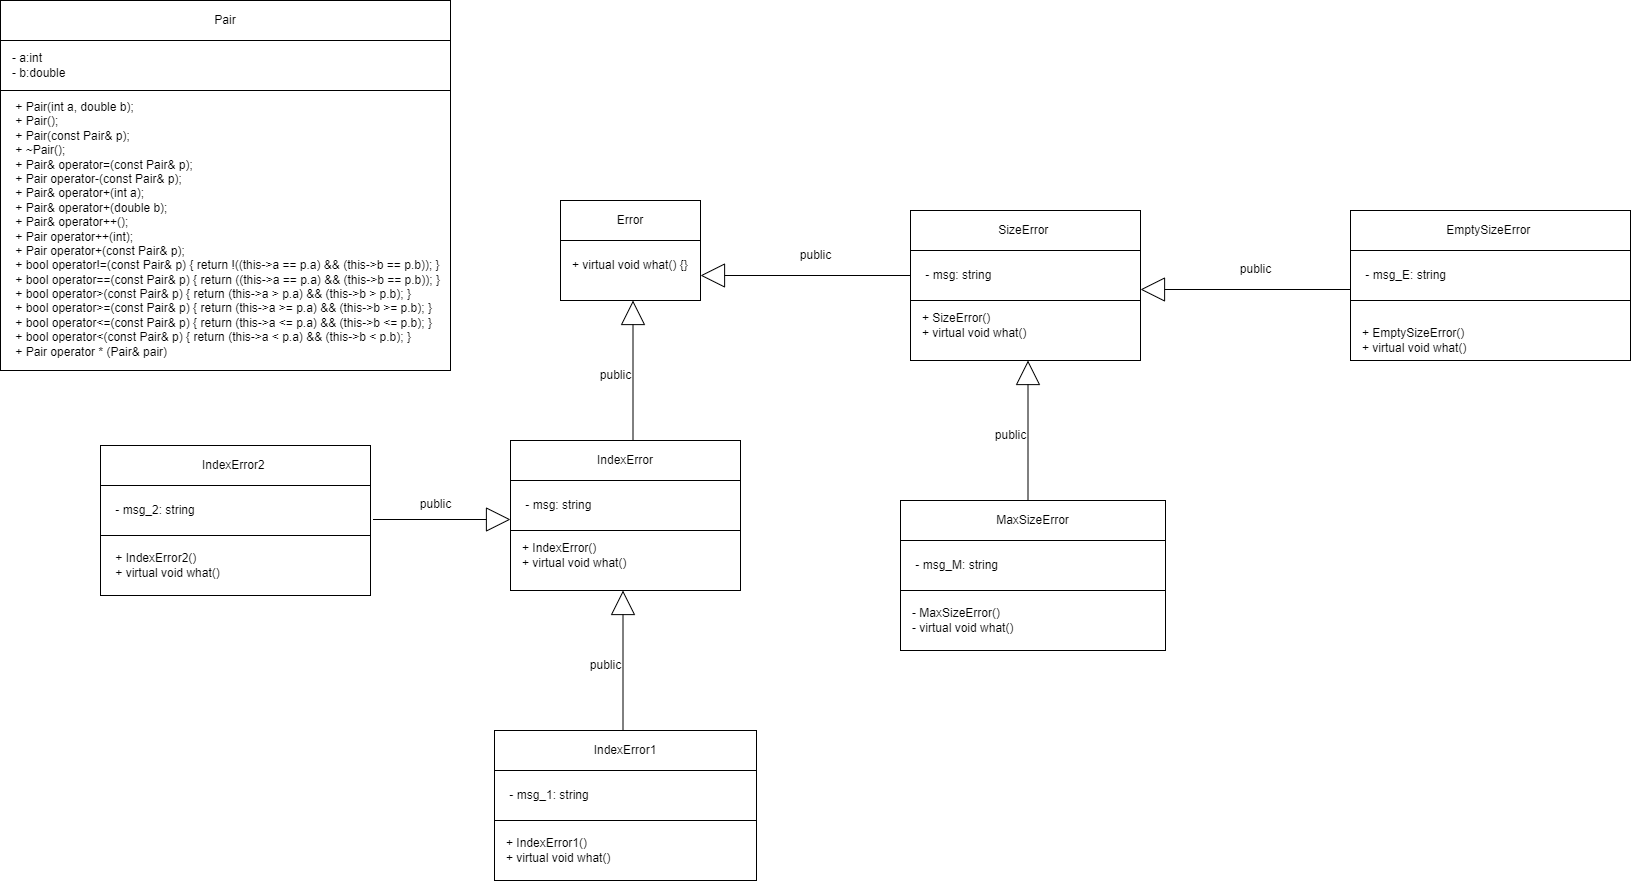

The diagram above was exported from draw.io. Its source (the exported page's mxGraphModel, read from the mxfile embedded in the PNG):
<mxGraphModel dx="1932" dy="1747" grid="1" gridSize="10" guides="1" tooltips="1" connect="1" arrows="1" fold="1" page="1" pageScale="1" pageWidth="827" pageHeight="1169" math="0" shadow="0">
  <root>
    <mxCell id="WIyWlLk6GJQsqaUBKTNV-0" />
    <mxCell id="WIyWlLk6GJQsqaUBKTNV-1" parent="WIyWlLk6GJQsqaUBKTNV-0" />
    <mxCell id="ICF283jyNbJfTjVZkk31-0" value="" style="rounded=0;whiteSpace=wrap;html=1;" vertex="1" parent="WIyWlLk6GJQsqaUBKTNV-1">
      <mxGeometry x="123" y="140" width="140" height="100" as="geometry" />
    </mxCell>
    <mxCell id="ICF283jyNbJfTjVZkk31-1" value="Error" style="rounded=0;whiteSpace=wrap;html=1;" vertex="1" parent="WIyWlLk6GJQsqaUBKTNV-1">
      <mxGeometry x="123" y="140" width="140" height="40" as="geometry" />
    </mxCell>
    <mxCell id="ICF283jyNbJfTjVZkk31-2" value="+ virtual void what() {}" style="text;html=1;align=left;verticalAlign=middle;resizable=0;points=[];autosize=1;strokeColor=none;fillColor=none;" vertex="1" parent="WIyWlLk6GJQsqaUBKTNV-1">
      <mxGeometry x="133" y="190" width="140" height="30" as="geometry" />
    </mxCell>
    <mxCell id="ICF283jyNbJfTjVZkk31-3" value="" style="rounded=0;whiteSpace=wrap;html=1;" vertex="1" parent="WIyWlLk6GJQsqaUBKTNV-1">
      <mxGeometry x="73" y="380" width="230" height="150" as="geometry" />
    </mxCell>
    <mxCell id="ICF283jyNbJfTjVZkk31-4" value="IndexError" style="rounded=0;whiteSpace=wrap;html=1;" vertex="1" parent="WIyWlLk6GJQsqaUBKTNV-1">
      <mxGeometry x="73" y="380" width="230" height="40" as="geometry" />
    </mxCell>
    <mxCell id="ICF283jyNbJfTjVZkk31-5" value="&lt;div&gt;+ IndexError()&lt;span style=&quot;&quot;&gt;&lt;/span&gt;&lt;/div&gt;&lt;div&gt;&lt;span style=&quot;white-space: pre;&quot;&gt;+ &lt;/span&gt;virtual void what()&lt;/div&gt;" style="text;html=1;align=left;verticalAlign=middle;resizable=0;points=[];autosize=1;strokeColor=none;fillColor=none;" vertex="1" parent="WIyWlLk6GJQsqaUBKTNV-1">
      <mxGeometry x="83" y="475" width="130" height="40" as="geometry" />
    </mxCell>
    <mxCell id="ICF283jyNbJfTjVZkk31-6" value="" style="rounded=0;whiteSpace=wrap;html=1;" vertex="1" parent="WIyWlLk6GJQsqaUBKTNV-1">
      <mxGeometry x="73" y="420" width="230" height="50" as="geometry" />
    </mxCell>
    <mxCell id="ICF283jyNbJfTjVZkk31-7" value="&amp;nbsp;- msg: string" style="text;html=1;align=left;verticalAlign=middle;resizable=0;points=[];autosize=1;strokeColor=none;fillColor=none;" vertex="1" parent="WIyWlLk6GJQsqaUBKTNV-1">
      <mxGeometry x="83" y="430" width="90" height="30" as="geometry" />
    </mxCell>
    <mxCell id="ICF283jyNbJfTjVZkk31-8" style="edgeStyle=orthogonalEdgeStyle;rounded=0;orthogonalLoop=1;jettySize=auto;html=1;endArrow=block;endFill=0;strokeWidth=1;endSize=22;exitX=0.5;exitY=0;exitDx=0;exitDy=0;" edge="1" parent="WIyWlLk6GJQsqaUBKTNV-1">
      <mxGeometry relative="1" as="geometry">
        <mxPoint x="195.5" y="380" as="sourcePoint" />
        <mxPoint x="195.5" y="240" as="targetPoint" />
        <Array as="points" />
      </mxGeometry>
    </mxCell>
    <mxCell id="ICF283jyNbJfTjVZkk31-9" value="public" style="text;html=1;align=center;verticalAlign=middle;resizable=0;points=[];autosize=1;strokeColor=none;fillColor=none;" vertex="1" parent="WIyWlLk6GJQsqaUBKTNV-1">
      <mxGeometry x="153" y="300" width="50" height="30" as="geometry" />
    </mxCell>
    <mxCell id="ICF283jyNbJfTjVZkk31-10" value="" style="rounded=0;whiteSpace=wrap;html=1;" vertex="1" parent="WIyWlLk6GJQsqaUBKTNV-1">
      <mxGeometry x="473" y="150" width="230" height="150" as="geometry" />
    </mxCell>
    <mxCell id="ICF283jyNbJfTjVZkk31-11" value="SizeError&amp;nbsp;" style="rounded=0;whiteSpace=wrap;html=1;" vertex="1" parent="WIyWlLk6GJQsqaUBKTNV-1">
      <mxGeometry x="473" y="150" width="230" height="40" as="geometry" />
    </mxCell>
    <mxCell id="ICF283jyNbJfTjVZkk31-12" value="&lt;div&gt;+ SizeError()&amp;nbsp;&lt;span style=&quot;&quot;&gt;&lt;/span&gt;&lt;/div&gt;&lt;div&gt;&lt;span style=&quot;white-space: pre;&quot;&gt;+ &lt;/span&gt;virtual void what()&amp;nbsp;&lt;/div&gt;" style="text;html=1;align=left;verticalAlign=middle;resizable=0;points=[];autosize=1;strokeColor=none;fillColor=none;" vertex="1" parent="WIyWlLk6GJQsqaUBKTNV-1">
      <mxGeometry x="483" y="245" width="130" height="40" as="geometry" />
    </mxCell>
    <mxCell id="ICF283jyNbJfTjVZkk31-13" value="" style="rounded=0;whiteSpace=wrap;html=1;" vertex="1" parent="WIyWlLk6GJQsqaUBKTNV-1">
      <mxGeometry x="473" y="190" width="230" height="50" as="geometry" />
    </mxCell>
    <mxCell id="ICF283jyNbJfTjVZkk31-14" value="&amp;nbsp;- msg: string" style="text;html=1;align=left;verticalAlign=middle;resizable=0;points=[];autosize=1;strokeColor=none;fillColor=none;" vertex="1" parent="WIyWlLk6GJQsqaUBKTNV-1">
      <mxGeometry x="483" y="200" width="90" height="30" as="geometry" />
    </mxCell>
    <mxCell id="ICF283jyNbJfTjVZkk31-15" style="edgeStyle=orthogonalEdgeStyle;rounded=0;orthogonalLoop=1;jettySize=auto;html=1;endArrow=block;endFill=0;strokeWidth=1;endSize=22;entryX=1;entryY=0.75;entryDx=0;entryDy=0;exitX=0;exitY=0.5;exitDx=0;exitDy=0;" edge="1" parent="WIyWlLk6GJQsqaUBKTNV-1" source="ICF283jyNbJfTjVZkk31-13" target="ICF283jyNbJfTjVZkk31-0">
      <mxGeometry relative="1" as="geometry">
        <mxPoint x="383" y="210" as="sourcePoint" />
        <mxPoint x="373" y="170" as="targetPoint" />
        <Array as="points" />
      </mxGeometry>
    </mxCell>
    <mxCell id="ICF283jyNbJfTjVZkk31-16" value="public" style="text;html=1;align=center;verticalAlign=middle;resizable=0;points=[];autosize=1;strokeColor=none;fillColor=none;" vertex="1" parent="WIyWlLk6GJQsqaUBKTNV-1">
      <mxGeometry x="353" y="180" width="50" height="30" as="geometry" />
    </mxCell>
    <mxCell id="ICF283jyNbJfTjVZkk31-17" value="" style="rounded=0;whiteSpace=wrap;html=1;" vertex="1" parent="WIyWlLk6GJQsqaUBKTNV-1">
      <mxGeometry x="463" y="440" width="265" height="150" as="geometry" />
    </mxCell>
    <mxCell id="ICF283jyNbJfTjVZkk31-18" value="MaxSizeError" style="rounded=0;whiteSpace=wrap;html=1;" vertex="1" parent="WIyWlLk6GJQsqaUBKTNV-1">
      <mxGeometry x="463" y="440" width="265" height="40" as="geometry" />
    </mxCell>
    <mxCell id="ICF283jyNbJfTjVZkk31-19" value="&lt;div&gt;- MaxSizeError()&lt;/div&gt;&lt;div&gt;&lt;span style=&quot;white-space: pre;&quot;&gt;- &lt;/span&gt;virtual void what()&amp;nbsp;&lt;/div&gt;" style="text;html=1;align=left;verticalAlign=middle;resizable=0;points=[];autosize=1;strokeColor=none;fillColor=none;" vertex="1" parent="WIyWlLk6GJQsqaUBKTNV-1">
      <mxGeometry x="473" y="540" width="130" height="40" as="geometry" />
    </mxCell>
    <mxCell id="ICF283jyNbJfTjVZkk31-20" value="" style="rounded=0;whiteSpace=wrap;html=1;" vertex="1" parent="WIyWlLk6GJQsqaUBKTNV-1">
      <mxGeometry x="463" y="480" width="265" height="50" as="geometry" />
    </mxCell>
    <mxCell id="ICF283jyNbJfTjVZkk31-21" value="&amp;nbsp;- msg_M: string" style="text;html=1;align=left;verticalAlign=middle;resizable=0;points=[];autosize=1;strokeColor=none;fillColor=none;" vertex="1" parent="WIyWlLk6GJQsqaUBKTNV-1">
      <mxGeometry x="473" y="490" width="110" height="30" as="geometry" />
    </mxCell>
    <mxCell id="ICF283jyNbJfTjVZkk31-22" style="edgeStyle=orthogonalEdgeStyle;rounded=0;orthogonalLoop=1;jettySize=auto;html=1;endArrow=block;endFill=0;strokeWidth=1;endSize=22;exitX=0.5;exitY=0;exitDx=0;exitDy=0;" edge="1" parent="WIyWlLk6GJQsqaUBKTNV-1">
      <mxGeometry relative="1" as="geometry">
        <mxPoint x="590.5" y="440" as="sourcePoint" />
        <mxPoint x="590.5" y="300" as="targetPoint" />
        <Array as="points" />
      </mxGeometry>
    </mxCell>
    <mxCell id="ICF283jyNbJfTjVZkk31-23" value="public" style="text;html=1;align=center;verticalAlign=middle;resizable=0;points=[];autosize=1;strokeColor=none;fillColor=none;" vertex="1" parent="WIyWlLk6GJQsqaUBKTNV-1">
      <mxGeometry x="548" y="360" width="50" height="30" as="geometry" />
    </mxCell>
    <mxCell id="ICF283jyNbJfTjVZkk31-24" value="" style="rounded=0;whiteSpace=wrap;html=1;" vertex="1" parent="WIyWlLk6GJQsqaUBKTNV-1">
      <mxGeometry x="913" y="150" width="280" height="150" as="geometry" />
    </mxCell>
    <mxCell id="ICF283jyNbJfTjVZkk31-25" value="EmptySizeError&amp;nbsp;" style="rounded=0;whiteSpace=wrap;html=1;" vertex="1" parent="WIyWlLk6GJQsqaUBKTNV-1">
      <mxGeometry x="913" y="150" width="280" height="40" as="geometry" />
    </mxCell>
    <mxCell id="ICF283jyNbJfTjVZkk31-26" value="&lt;div&gt;+ EmptySizeError()&lt;/div&gt;&lt;div&gt;+ virtual void what()&lt;span style=&quot;&quot;&gt;&lt;/span&gt;&lt;/div&gt;" style="text;html=1;align=left;verticalAlign=middle;resizable=0;points=[];autosize=1;strokeColor=none;fillColor=none;" vertex="1" parent="WIyWlLk6GJQsqaUBKTNV-1">
      <mxGeometry x="923" y="260" width="130" height="40" as="geometry" />
    </mxCell>
    <mxCell id="ICF283jyNbJfTjVZkk31-27" value="" style="rounded=0;whiteSpace=wrap;html=1;" vertex="1" parent="WIyWlLk6GJQsqaUBKTNV-1">
      <mxGeometry x="913" y="190" width="280" height="50" as="geometry" />
    </mxCell>
    <mxCell id="ICF283jyNbJfTjVZkk31-28" value="&amp;nbsp;- msg_E: string" style="text;html=1;align=left;verticalAlign=middle;resizable=0;points=[];autosize=1;strokeColor=none;fillColor=none;" vertex="1" parent="WIyWlLk6GJQsqaUBKTNV-1">
      <mxGeometry x="923" y="200" width="110" height="30" as="geometry" />
    </mxCell>
    <mxCell id="ICF283jyNbJfTjVZkk31-29" style="edgeStyle=orthogonalEdgeStyle;rounded=0;orthogonalLoop=1;jettySize=auto;html=1;endArrow=block;endFill=0;strokeWidth=1;endSize=22;entryX=1;entryY=0.75;entryDx=0;entryDy=0;exitX=0;exitY=0.5;exitDx=0;exitDy=0;" edge="1" parent="WIyWlLk6GJQsqaUBKTNV-1">
      <mxGeometry relative="1" as="geometry">
        <mxPoint x="913" y="229" as="sourcePoint" />
        <mxPoint x="703" y="229" as="targetPoint" />
        <Array as="points" />
      </mxGeometry>
    </mxCell>
    <mxCell id="ICF283jyNbJfTjVZkk31-30" value="public" style="text;html=1;align=center;verticalAlign=middle;resizable=0;points=[];autosize=1;strokeColor=none;fillColor=none;" vertex="1" parent="WIyWlLk6GJQsqaUBKTNV-1">
      <mxGeometry x="793" y="194" width="50" height="30" as="geometry" />
    </mxCell>
    <mxCell id="ICF283jyNbJfTjVZkk31-31" value="" style="rounded=0;whiteSpace=wrap;html=1;" vertex="1" parent="WIyWlLk6GJQsqaUBKTNV-1">
      <mxGeometry x="57" y="670" width="262" height="150" as="geometry" />
    </mxCell>
    <mxCell id="ICF283jyNbJfTjVZkk31-32" value="IndexError1" style="rounded=0;whiteSpace=wrap;html=1;" vertex="1" parent="WIyWlLk6GJQsqaUBKTNV-1">
      <mxGeometry x="57" y="670" width="262" height="40" as="geometry" />
    </mxCell>
    <mxCell id="ICF283jyNbJfTjVZkk31-33" value="&lt;div&gt;+ IndexError1()&lt;/div&gt;&lt;div&gt;&lt;span style=&quot;white-space: pre;&quot;&gt;+ &lt;/span&gt;virtual void what()&lt;/div&gt;" style="text;html=1;align=left;verticalAlign=middle;resizable=0;points=[];autosize=1;strokeColor=none;fillColor=none;" vertex="1" parent="WIyWlLk6GJQsqaUBKTNV-1">
      <mxGeometry x="67" y="770" width="130" height="40" as="geometry" />
    </mxCell>
    <mxCell id="ICF283jyNbJfTjVZkk31-34" value="" style="rounded=0;whiteSpace=wrap;html=1;" vertex="1" parent="WIyWlLk6GJQsqaUBKTNV-1">
      <mxGeometry x="57" y="710" width="262" height="50" as="geometry" />
    </mxCell>
    <mxCell id="ICF283jyNbJfTjVZkk31-35" value="&amp;nbsp;- msg_1: string" style="text;html=1;align=left;verticalAlign=middle;resizable=0;points=[];autosize=1;strokeColor=none;fillColor=none;" vertex="1" parent="WIyWlLk6GJQsqaUBKTNV-1">
      <mxGeometry x="67" y="720" width="110" height="30" as="geometry" />
    </mxCell>
    <mxCell id="ICF283jyNbJfTjVZkk31-36" style="edgeStyle=orthogonalEdgeStyle;rounded=0;orthogonalLoop=1;jettySize=auto;html=1;endArrow=block;endFill=0;strokeWidth=1;endSize=22;exitX=0.5;exitY=0;exitDx=0;exitDy=0;" edge="1" parent="WIyWlLk6GJQsqaUBKTNV-1">
      <mxGeometry relative="1" as="geometry">
        <mxPoint x="185.5" y="670" as="sourcePoint" />
        <mxPoint x="185.5" y="530" as="targetPoint" />
        <Array as="points" />
      </mxGeometry>
    </mxCell>
    <mxCell id="ICF283jyNbJfTjVZkk31-37" value="public" style="text;html=1;align=center;verticalAlign=middle;resizable=0;points=[];autosize=1;strokeColor=none;fillColor=none;" vertex="1" parent="WIyWlLk6GJQsqaUBKTNV-1">
      <mxGeometry x="143" y="590" width="50" height="30" as="geometry" />
    </mxCell>
    <mxCell id="ICF283jyNbJfTjVZkk31-38" value="" style="rounded=0;whiteSpace=wrap;html=1;" vertex="1" parent="WIyWlLk6GJQsqaUBKTNV-1">
      <mxGeometry x="-337" y="385" width="270" height="150" as="geometry" />
    </mxCell>
    <mxCell id="ICF283jyNbJfTjVZkk31-39" value="IndexError2&amp;nbsp;" style="rounded=0;whiteSpace=wrap;html=1;" vertex="1" parent="WIyWlLk6GJQsqaUBKTNV-1">
      <mxGeometry x="-337" y="385" width="270" height="40" as="geometry" />
    </mxCell>
    <mxCell id="ICF283jyNbJfTjVZkk31-40" value="&lt;div&gt;&amp;nbsp; &amp;nbsp; + IndexError2()&lt;/div&gt;&lt;div&gt;&lt;span style=&quot;&quot;&gt;&lt;span style=&quot;&quot;&gt;&lt;span style=&quot;white-space: pre;&quot;&gt;&amp;nbsp;&amp;nbsp;&amp;nbsp;&amp;nbsp;+ &lt;/span&gt;&lt;/span&gt;virtual void what()&lt;/span&gt;&lt;/div&gt;" style="text;html=1;align=left;verticalAlign=middle;resizable=0;points=[];autosize=1;strokeColor=none;fillColor=none;" vertex="1" parent="WIyWlLk6GJQsqaUBKTNV-1">
      <mxGeometry x="-337" y="485" width="140" height="40" as="geometry" />
    </mxCell>
    <mxCell id="ICF283jyNbJfTjVZkk31-41" value="" style="rounded=0;whiteSpace=wrap;html=1;" vertex="1" parent="WIyWlLk6GJQsqaUBKTNV-1">
      <mxGeometry x="-337" y="425" width="270" height="50" as="geometry" />
    </mxCell>
    <mxCell id="ICF283jyNbJfTjVZkk31-42" value="&amp;nbsp;- msg_2: string" style="text;html=1;align=left;verticalAlign=middle;resizable=0;points=[];autosize=1;strokeColor=none;fillColor=none;" vertex="1" parent="WIyWlLk6GJQsqaUBKTNV-1">
      <mxGeometry x="-327" y="435" width="110" height="30" as="geometry" />
    </mxCell>
    <mxCell id="ICF283jyNbJfTjVZkk31-43" style="edgeStyle=orthogonalEdgeStyle;rounded=0;orthogonalLoop=1;jettySize=auto;html=1;endArrow=block;endFill=0;strokeWidth=1;endSize=22;exitX=0.5;exitY=0;exitDx=0;exitDy=0;" edge="1" parent="WIyWlLk6GJQsqaUBKTNV-1">
      <mxGeometry relative="1" as="geometry">
        <mxPoint x="-64.5" y="459" as="sourcePoint" />
        <mxPoint x="73" y="459" as="targetPoint" />
        <Array as="points" />
      </mxGeometry>
    </mxCell>
    <mxCell id="ICF283jyNbJfTjVZkk31-44" value="public" style="text;html=1;align=center;verticalAlign=middle;resizable=0;points=[];autosize=1;strokeColor=none;fillColor=none;" vertex="1" parent="WIyWlLk6GJQsqaUBKTNV-1">
      <mxGeometry x="-27" y="429" width="50" height="30" as="geometry" />
    </mxCell>
    <mxCell id="ICF283jyNbJfTjVZkk31-45" value="" style="rounded=0;whiteSpace=wrap;html=1;" vertex="1" parent="WIyWlLk6GJQsqaUBKTNV-1">
      <mxGeometry x="-437" y="-60" width="450" height="370" as="geometry" />
    </mxCell>
    <mxCell id="ICF283jyNbJfTjVZkk31-46" value="Pair" style="rounded=0;whiteSpace=wrap;html=1;" vertex="1" parent="WIyWlLk6GJQsqaUBKTNV-1">
      <mxGeometry x="-437" y="-60" width="450" height="40" as="geometry" />
    </mxCell>
    <mxCell id="ICF283jyNbJfTjVZkk31-47" value="&lt;div&gt;&amp;nbsp; &amp;nbsp; + Pair(int a, double b);&lt;span style=&quot;&quot;&gt;&lt;/span&gt;&lt;/div&gt;&lt;div&gt;&lt;span style=&quot;&quot;&gt;&lt;span style=&quot;&quot;&gt;&lt;span style=&quot;white-space: pre;&quot;&gt;&amp;nbsp;&amp;nbsp;&amp;nbsp;&amp;nbsp;+ &lt;/span&gt;&lt;/span&gt;Pair();&lt;/span&gt;&lt;/div&gt;&lt;div&gt;&lt;span style=&quot;&quot;&gt;&lt;span style=&quot;&quot;&gt;&lt;span style=&quot;white-space: pre;&quot;&gt;&amp;nbsp;&amp;nbsp;&amp;nbsp;&amp;nbsp;+ &lt;/span&gt;&lt;/span&gt;Pair(const Pair&amp;amp; p);&lt;/span&gt;&lt;/div&gt;&lt;div&gt;&lt;span style=&quot;&quot;&gt;&lt;span style=&quot;&quot;&gt;&lt;span style=&quot;white-space: pre;&quot;&gt;&amp;nbsp;&amp;nbsp;&amp;nbsp;&amp;nbsp;+ &lt;/span&gt;&lt;/span&gt;~Pair();&lt;/span&gt;&lt;/div&gt;&lt;div&gt;&lt;span style=&quot;&quot;&gt;&lt;span style=&quot;&quot;&gt;&lt;span style=&quot;white-space: pre;&quot;&gt;&amp;nbsp;&amp;nbsp;&amp;nbsp;&amp;nbsp;+ &lt;/span&gt;&lt;/span&gt;Pair&amp;amp; operator=(const Pair&amp;amp; p);&lt;/span&gt;&lt;/div&gt;&lt;div&gt;&lt;span style=&quot;&quot;&gt;&lt;span style=&quot;&quot;&gt;&lt;span style=&quot;white-space: pre;&quot;&gt;&amp;nbsp;&amp;nbsp;&amp;nbsp;&amp;nbsp;+ &lt;/span&gt;&lt;/span&gt;Pair operator-(const Pair&amp;amp; p);&lt;/span&gt;&lt;/div&gt;&lt;div&gt;&lt;span style=&quot;&quot;&gt;&lt;span style=&quot;&quot;&gt;&lt;span style=&quot;white-space: pre;&quot;&gt;&amp;nbsp;&amp;nbsp;&amp;nbsp;&amp;nbsp;+ &lt;/span&gt;&lt;/span&gt;Pair&amp;amp; operator+(int a);&lt;/span&gt;&lt;/div&gt;&lt;div&gt;&lt;span style=&quot;&quot;&gt;&lt;span style=&quot;&quot;&gt;&lt;span style=&quot;white-space: pre;&quot;&gt;&amp;nbsp;&amp;nbsp;&amp;nbsp;&amp;nbsp;+ &lt;/span&gt;&lt;/span&gt;Pair&amp;amp; operator+(double b);&lt;/span&gt;&lt;/div&gt;&lt;div&gt;&lt;span style=&quot;&quot;&gt;&lt;span style=&quot;&quot;&gt;&lt;span style=&quot;white-space: pre;&quot;&gt;&amp;nbsp;&amp;nbsp;&amp;nbsp;&amp;nbsp;+ &lt;/span&gt;&lt;/span&gt;Pair&amp;amp; operator++();&lt;/span&gt;&lt;/div&gt;&lt;div&gt;&lt;span style=&quot;&quot;&gt;&lt;span style=&quot;&quot;&gt;&lt;span style=&quot;white-space: pre;&quot;&gt;&amp;nbsp;&amp;nbsp;&amp;nbsp;&amp;nbsp;+ &lt;/span&gt;&lt;/span&gt;Pair operator++(int);&lt;/span&gt;&lt;/div&gt;&lt;div&gt;&lt;span style=&quot;&quot;&gt;&lt;span style=&quot;&quot;&gt;&lt;span style=&quot;white-space: pre;&quot;&gt;&amp;nbsp;&amp;nbsp;&amp;nbsp;&amp;nbsp;+ &lt;/span&gt;&lt;/span&gt;Pair operator+(const Pair&amp;amp; p);&lt;/span&gt;&lt;/div&gt;&lt;div&gt;&lt;span style=&quot;&quot;&gt;&lt;span style=&quot;&quot;&gt;&lt;span style=&quot;white-space: pre;&quot;&gt;&amp;nbsp;&amp;nbsp;&amp;nbsp;&amp;nbsp;+ &lt;/span&gt;&lt;/span&gt;bool operator!=(const Pair&amp;amp; p) { return !((this-&amp;gt;a == p.a) &amp;amp;&amp;amp; (this-&amp;gt;b == p.b)); }&lt;/span&gt;&lt;/div&gt;&lt;div&gt;&lt;span style=&quot;&quot;&gt;&lt;span style=&quot;&quot;&gt;&lt;span style=&quot;white-space: pre;&quot;&gt;&amp;nbsp;&amp;nbsp;&amp;nbsp; + &lt;/span&gt;&lt;/span&gt;bool operator==(const Pair&amp;amp; p) { return ((this-&amp;gt;a == p.a) &amp;amp;&amp;amp; (this-&amp;gt;b == p.b)); }&lt;/span&gt;&lt;/div&gt;&lt;div&gt;&lt;span style=&quot;&quot;&gt;&lt;span style=&quot;&quot;&gt;&lt;span style=&quot;white-space: pre;&quot;&gt;&amp;nbsp;&amp;nbsp;&amp;nbsp;&amp;nbsp;+ &lt;/span&gt;&lt;/span&gt;bool operator&amp;gt;(const Pair&amp;amp; p) { return (this-&amp;gt;a &amp;gt; p.a) &amp;amp;&amp;amp; (this-&amp;gt;b &amp;gt; p.b); }&lt;/span&gt;&lt;/div&gt;&lt;div&gt;&lt;span style=&quot;&quot;&gt;&lt;span style=&quot;&quot;&gt;&lt;span style=&quot;white-space: pre;&quot;&gt;&amp;nbsp;&amp;nbsp;&amp;nbsp;&amp;nbsp;+ &lt;/span&gt;&lt;/span&gt;bool operator&amp;gt;=(const Pair&amp;amp; p) { return (this-&amp;gt;a &amp;gt;= p.a) &amp;amp;&amp;amp; (this-&amp;gt;b &amp;gt;= p.b); }&lt;/span&gt;&lt;/div&gt;&lt;div&gt;&lt;span style=&quot;&quot;&gt;&lt;span style=&quot;&quot;&gt;&lt;span style=&quot;white-space: pre;&quot;&gt;&amp;nbsp;&amp;nbsp;&amp;nbsp;&amp;nbsp;+ &lt;/span&gt;&lt;/span&gt;bool operator&amp;lt;=(const Pair&amp;amp; p) { return (this-&amp;gt;a &amp;lt;= p.a) &amp;amp;&amp;amp; (this-&amp;gt;b &amp;lt;= p.b); }&lt;/span&gt;&lt;/div&gt;&lt;div&gt;&lt;span style=&quot;&quot;&gt;&lt;span style=&quot;&quot;&gt;&lt;span style=&quot;white-space: pre;&quot;&gt;&amp;nbsp;&amp;nbsp;&amp;nbsp;&amp;nbsp;+ &lt;/span&gt;&lt;/span&gt;bool operator&amp;lt;(const Pair&amp;amp; p) { return (this-&amp;gt;a &amp;lt; p.a) &amp;amp;&amp;amp; (this-&amp;gt;b &amp;lt; p.b); }&lt;/span&gt;&lt;/div&gt;&lt;div&gt;&lt;span style=&quot;&quot;&gt;&lt;span style=&quot;&quot;&gt;&lt;span style=&quot;white-space: pre;&quot;&gt;&amp;nbsp;&amp;nbsp;&amp;nbsp;&amp;nbsp;+ &lt;/span&gt;&lt;/span&gt;Pair operator * (Pair&amp;amp; pair)&lt;/span&gt;&lt;/div&gt;" style="text;html=1;align=left;verticalAlign=middle;resizable=0;points=[];autosize=1;strokeColor=none;fillColor=none;" vertex="1" parent="WIyWlLk6GJQsqaUBKTNV-1">
      <mxGeometry x="-437" y="34" width="460" height="270" as="geometry" />
    </mxCell>
    <mxCell id="ICF283jyNbJfTjVZkk31-48" value="" style="rounded=0;whiteSpace=wrap;html=1;" vertex="1" parent="WIyWlLk6GJQsqaUBKTNV-1">
      <mxGeometry x="-437" y="-20" width="450" height="50" as="geometry" />
    </mxCell>
    <mxCell id="ICF283jyNbJfTjVZkk31-49" value="&lt;div&gt;- a:int&lt;span style=&quot;&quot;&gt;&lt;/span&gt;&lt;/div&gt;&lt;div&gt;&lt;span style=&quot;white-space: pre;&quot;&gt;- b:&lt;/span&gt;double&lt;/div&gt;" style="text;html=1;align=left;verticalAlign=middle;resizable=0;points=[];autosize=1;strokeColor=none;fillColor=none;" vertex="1" parent="WIyWlLk6GJQsqaUBKTNV-1">
      <mxGeometry x="-427" y="-15" width="80" height="40" as="geometry" />
    </mxCell>
  </root>
</mxGraphModel>